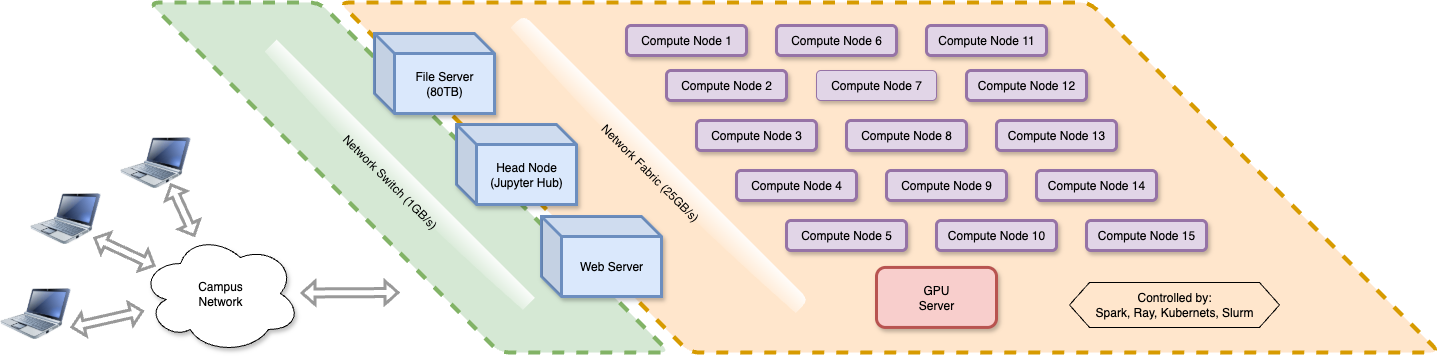

The diagram above was exported from draw.io. Its source (the exported page's mxGraphModel, read from the mxfile embedded in the PNG):
<mxGraphModel dx="1306" dy="859" grid="1" gridSize="10" guides="1" tooltips="1" connect="1" arrows="1" fold="1" page="1" pageScale="1" pageWidth="1920" pageHeight="1200" math="0" shadow="0">
  <root>
    <mxCell id="0" />
    <mxCell id="1" parent="0" />
    <mxCell id="rCczDW5Wo6GWFHNbejsn-63" value="" style="shape=parallelogram;perimeter=parallelogramPerimeter;whiteSpace=wrap;html=1;fixedSize=1;flipV=1;size=350;fillColor=#d5e8d4;strokeColor=#82b366;dashed=1;rounded=1;strokeWidth=4;" parent="1" vertex="1">
      <mxGeometry x="230" y="520" width="520" height="350" as="geometry" />
    </mxCell>
    <mxCell id="rCczDW5Wo6GWFHNbejsn-61" value="" style="shape=parallelogram;perimeter=parallelogramPerimeter;whiteSpace=wrap;html=1;fixedSize=1;flipV=1;size=350;fillColor=#ffe6cc;strokeColor=#d79b00;dashed=1;rounded=1;strokeWidth=4;" parent="1" vertex="1">
      <mxGeometry x="420" y="520" width="1100" height="350" as="geometry" />
    </mxCell>
    <mxCell id="rCczDW5Wo6GWFHNbejsn-7" value="Com&lt;span style=&quot;color: rgba(0, 0, 0, 0); font-family: monospace; font-size: 0px; text-align: start; text-wrap: nowrap;&quot;&gt;%3CmxGraphModel%3E%3Croot%3E%3CmxCell%20id%3D%220%22%2F%3E%3CmxCell%20id%3D%221%22%20parent%3D%220%22%2F%3E%3CmxCell%20id%3D%222%22%20value%3D%22Head%20Node%22%20style%3D%22rounded%3D1%3BwhiteSpace%3Dwrap%3Bhtml%3D1%3B%22%20vertex%3D%221%22%20parent%3D%221%22%3E%3CmxGeometry%20x%3D%22390%22%20y%3D%22240%22%20width%3D%22120%22%20height%3D%2260%22%20as%3D%22geometry%22%2F%3E%3C%2FmxCell%3E%3C%2Froot%3E%3C%2FmxGraphModel%3E&lt;/span&gt;pute Node 1" style="rounded=1;whiteSpace=wrap;html=1;imageHeight=12;fillColor=#e1d5e7;strokeColor=#9673a6;shadow=1;strokeWidth=3;" parent="1" vertex="1">
      <mxGeometry x="707" y="543" width="120" height="30" as="geometry" />
    </mxCell>
    <mxCell id="rCczDW5Wo6GWFHNbejsn-8" value="Com&lt;span style=&quot;color: rgba(0, 0, 0, 0); font-family: monospace; font-size: 0px; text-align: start; text-wrap: nowrap;&quot;&gt;%3CmxGraphModel%3E%3Croot%3E%3CmxCell%20id%3D%220%22%2F%3E%3CmxCell%20id%3D%221%22%20parent%3D%220%22%2F%3E%3CmxCell%20id%3D%222%22%20value%3D%22Head%20Node%22%20style%3D%22rounded%3D1%3BwhiteSpace%3Dwrap%3Bhtml%3D1%3B%22%20vertex%3D%221%22%20parent%3D%221%22%3E%3CmxGeometry%20x%3D%22390%22%20y%3D%22240%22%20width%3D%22120%22%20height%3D%2260%22%20as%3D%22geometry%22%2F%3E%3C%2FmxCell%3E%3C%2Froot%3E%3C%2FmxGraphModel%3E&lt;/span&gt;pute Node 2" style="rounded=1;whiteSpace=wrap;html=1;imageHeight=12;fillColor=#e1d5e7;strokeColor=#9673a6;shadow=1;strokeWidth=3;" parent="1" vertex="1">
      <mxGeometry x="747" y="588" width="120" height="30" as="geometry" />
    </mxCell>
    <mxCell id="rCczDW5Wo6GWFHNbejsn-10" value="Network Fabric (&lt;span style=&quot;background-color: initial;&quot;&gt;25GB/s)&lt;/span&gt;" style="rounded=1;whiteSpace=wrap;html=1;rotation=45;fillColor=#ffe6cc;strokeColor=none;glass=1;" parent="1" vertex="1">
      <mxGeometry x="530" y="669.1999999999999" width="401.17" height="43.59" as="geometry" />
    </mxCell>
    <mxCell id="rCczDW5Wo6GWFHNbejsn-11" value="Network Switch (&lt;span style=&quot;background-color: initial;&quot;&gt;1GB/s)&amp;nbsp;&lt;/span&gt;" style="rounded=0;whiteSpace=wrap;html=1;rotation=45;glass=1;fillColor=#d5e8d4;strokeColor=none;" parent="1" vertex="1">
      <mxGeometry x="290" y="681" width="362.93" height="40" as="geometry" />
    </mxCell>
    <mxCell id="rCczDW5Wo6GWFHNbejsn-13" value="Com&lt;span style=&quot;color: rgba(0, 0, 0, 0); font-family: monospace; font-size: 0px; text-align: start; text-wrap: nowrap;&quot;&gt;%3CmxGraphModel%3E%3Croot%3E%3CmxCell%20id%3D%220%22%2F%3E%3CmxCell%20id%3D%221%22%20parent%3D%220%22%2F%3E%3CmxCell%20id%3D%222%22%20value%3D%22Head%20Node%22%20style%3D%22rounded%3D1%3BwhiteSpace%3Dwrap%3Bhtml%3D1%3B%22%20vertex%3D%221%22%20parent%3D%221%22%3E%3CmxGeometry%20x%3D%22390%22%20y%3D%22240%22%20width%3D%22120%22%20height%3D%2260%22%20as%3D%22geometry%22%2F%3E%3C%2FmxCell%3E%3C%2Froot%3E%3C%2FmxGraphModel%3E&lt;/span&gt;pute Node 3" style="rounded=1;whiteSpace=wrap;html=1;imageHeight=12;fillColor=#e1d5e7;strokeColor=#9673a6;shadow=1;strokeWidth=3;" parent="1" vertex="1">
      <mxGeometry x="777" y="638" width="120" height="30" as="geometry" />
    </mxCell>
    <mxCell id="rCczDW5Wo6GWFHNbejsn-14" value="Com&lt;span style=&quot;color: rgba(0, 0, 0, 0); font-family: monospace; font-size: 0px; text-align: start; text-wrap: nowrap;&quot;&gt;%3CmxGraphModel%3E%3Croot%3E%3CmxCell%20id%3D%220%22%2F%3E%3CmxCell%20id%3D%221%22%20parent%3D%220%22%2F%3E%3CmxCell%20id%3D%222%22%20value%3D%22Head%20Node%22%20style%3D%22rounded%3D1%3BwhiteSpace%3Dwrap%3Bhtml%3D1%3B%22%20vertex%3D%221%22%20parent%3D%221%22%3E%3CmxGeometry%20x%3D%22390%22%20y%3D%22240%22%20width%3D%22120%22%20height%3D%2260%22%20as%3D%22geometry%22%2F%3E%3C%2FmxCell%3E%3C%2Froot%3E%3C%2FmxGraphModel%3E&lt;/span&gt;pute Node 4" style="rounded=1;whiteSpace=wrap;html=1;imageHeight=12;fillColor=#e1d5e7;strokeColor=#9673a6;shadow=1;strokeWidth=3;" parent="1" vertex="1">
      <mxGeometry x="817" y="688" width="120" height="30" as="geometry" />
    </mxCell>
    <mxCell id="rCczDW5Wo6GWFHNbejsn-15" value="Com&lt;span style=&quot;color: rgba(0, 0, 0, 0); font-family: monospace; font-size: 0px; text-align: start; text-wrap: nowrap;&quot;&gt;%3CmxGraphModel%3E%3Croot%3E%3CmxCell%20id%3D%220%22%2F%3E%3CmxCell%20id%3D%221%22%20parent%3D%220%22%2F%3E%3CmxCell%20id%3D%222%22%20value%3D%22Head%20Node%22%20style%3D%22rounded%3D1%3BwhiteSpace%3Dwrap%3Bhtml%3D1%3B%22%20vertex%3D%221%22%20parent%3D%221%22%3E%3CmxGeometry%20x%3D%22390%22%20y%3D%22240%22%20width%3D%22120%22%20height%3D%2260%22%20as%3D%22geometry%22%2F%3E%3C%2FmxCell%3E%3C%2Froot%3E%3C%2FmxGraphModel%3E&lt;/span&gt;pute Node 5" style="rounded=1;whiteSpace=wrap;html=1;imageHeight=12;fillColor=#e1d5e7;strokeColor=#9673a6;shadow=1;strokeWidth=3;" parent="1" vertex="1">
      <mxGeometry x="867" y="738" width="120" height="30" as="geometry" />
    </mxCell>
    <mxCell id="rCczDW5Wo6GWFHNbejsn-17" value="Com&lt;span style=&quot;color: rgba(0, 0, 0, 0); font-family: monospace; font-size: 0px; text-align: start; text-wrap: nowrap;&quot;&gt;%3CmxGraphModel%3E%3Croot%3E%3CmxCell%20id%3D%220%22%2F%3E%3CmxCell%20id%3D%221%22%20parent%3D%220%22%2F%3E%3CmxCell%20id%3D%222%22%20value%3D%22Head%20Node%22%20style%3D%22rounded%3D1%3BwhiteSpace%3Dwrap%3Bhtml%3D1%3B%22%20vertex%3D%221%22%20parent%3D%221%22%3E%3CmxGeometry%20x%3D%22390%22%20y%3D%22240%22%20width%3D%22120%22%20height%3D%2260%22%20as%3D%22geometry%22%2F%3E%3C%2FmxCell%3E%3C%2Froot%3E%3C%2FmxGraphModel%3E&lt;/span&gt;pute Node 6" style="rounded=1;whiteSpace=wrap;html=1;imageHeight=12;fillColor=#e1d5e7;strokeColor=#9673a6;shadow=1;strokeWidth=3;" parent="1" vertex="1">
      <mxGeometry x="857" y="543" width="120" height="30" as="geometry" />
    </mxCell>
    <mxCell id="rCczDW5Wo6GWFHNbejsn-18" value="Com&lt;span style=&quot;color: rgba(0, 0, 0, 0); font-family: monospace; font-size: 0px; text-align: start; text-wrap: nowrap;&quot;&gt;%3CmxGraphModel%3E%3Croot%3E%3CmxCell%20id%3D%220%22%2F%3E%3CmxCell%20id%3D%221%22%20parent%3D%220%22%2F%3E%3CmxCell%20id%3D%222%22%20value%3D%22Head%20Node%22%20style%3D%22rounded%3D1%3BwhiteSpace%3Dwrap%3Bhtml%3D1%3B%22%20vertex%3D%221%22%20parent%3D%221%22%3E%3CmxGeometry%20x%3D%22390%22%20y%3D%22240%22%20width%3D%22120%22%20height%3D%2260%22%20as%3D%22geometry%22%2F%3E%3C%2FmxCell%3E%3C%2Froot%3E%3C%2FmxGraphModel%3E&lt;/span&gt;pute Node 7" style="rounded=1;whiteSpace=wrap;html=1;imageHeight=12;fillColor=#e1d5e7;strokeColor=#9673a6;shadow=1;" parent="1" vertex="1">
      <mxGeometry x="897" y="588" width="120" height="30" as="geometry" />
    </mxCell>
    <mxCell id="rCczDW5Wo6GWFHNbejsn-19" value="Com&lt;span style=&quot;color: rgba(0, 0, 0, 0); font-family: monospace; font-size: 0px; text-align: start; text-wrap: nowrap;&quot;&gt;%3CmxGraphModel%3E%3Croot%3E%3CmxCell%20id%3D%220%22%2F%3E%3CmxCell%20id%3D%221%22%20parent%3D%220%22%2F%3E%3CmxCell%20id%3D%222%22%20value%3D%22Head%20Node%22%20style%3D%22rounded%3D1%3BwhiteSpace%3Dwrap%3Bhtml%3D1%3B%22%20vertex%3D%221%22%20parent%3D%221%22%3E%3CmxGeometry%20x%3D%22390%22%20y%3D%22240%22%20width%3D%22120%22%20height%3D%2260%22%20as%3D%22geometry%22%2F%3E%3C%2FmxCell%3E%3C%2Froot%3E%3C%2FmxGraphModel%3E&lt;/span&gt;pute Node 8" style="rounded=1;whiteSpace=wrap;html=1;imageHeight=12;fillColor=#e1d5e7;strokeColor=#9673a6;shadow=1;strokeWidth=3;" parent="1" vertex="1">
      <mxGeometry x="927" y="638" width="120" height="30" as="geometry" />
    </mxCell>
    <mxCell id="rCczDW5Wo6GWFHNbejsn-20" value="Com&lt;span style=&quot;color: rgba(0, 0, 0, 0); font-family: monospace; font-size: 0px; text-align: start; text-wrap: nowrap;&quot;&gt;%3CmxGraphModel%3E%3Croot%3E%3CmxCell%20id%3D%220%22%2F%3E%3CmxCell%20id%3D%221%22%20parent%3D%220%22%2F%3E%3CmxCell%20id%3D%222%22%20value%3D%22Head%20Node%22%20style%3D%22rounded%3D1%3BwhiteSpace%3Dwrap%3Bhtml%3D1%3B%22%20vertex%3D%221%22%20parent%3D%221%22%3E%3CmxGeometry%20x%3D%22390%22%20y%3D%22240%22%20width%3D%22120%22%20height%3D%2260%22%20as%3D%22geometry%22%2F%3E%3C%2FmxCell%3E%3C%2Froot%3E%3C%2FmxGraphModel%3E&lt;/span&gt;pute Node 9" style="rounded=1;whiteSpace=wrap;html=1;imageHeight=12;fillColor=#e1d5e7;strokeColor=#9673a6;shadow=1;strokeWidth=3;" parent="1" vertex="1">
      <mxGeometry x="967" y="688" width="120" height="30" as="geometry" />
    </mxCell>
    <mxCell id="rCczDW5Wo6GWFHNbejsn-21" value="Com&lt;span style=&quot;color: rgba(0, 0, 0, 0); font-family: monospace; font-size: 0px; text-align: start; text-wrap: nowrap;&quot;&gt;%3CmxGraphModel%3E%3Croot%3E%3CmxCell%20id%3D%220%22%2F%3E%3CmxCell%20id%3D%221%22%20parent%3D%220%22%2F%3E%3CmxCell%20id%3D%222%22%20value%3D%22Head%20Node%22%20style%3D%22rounded%3D1%3BwhiteSpace%3Dwrap%3Bhtml%3D1%3B%22%20vertex%3D%221%22%20parent%3D%221%22%3E%3CmxGeometry%20x%3D%22390%22%20y%3D%22240%22%20width%3D%22120%22%20height%3D%2260%22%20as%3D%22geometry%22%2F%3E%3C%2FmxCell%3E%3C%2Froot%3E%3C%2FmxGraphModel%3E&lt;/span&gt;pute Node 10" style="rounded=1;whiteSpace=wrap;html=1;imageHeight=12;fillColor=#e1d5e7;strokeColor=#9673a6;shadow=1;strokeWidth=3;" parent="1" vertex="1">
      <mxGeometry x="1017" y="738" width="120" height="30" as="geometry" />
    </mxCell>
    <mxCell id="rCczDW5Wo6GWFHNbejsn-23" value="Com&lt;span style=&quot;color: rgba(0, 0, 0, 0); font-family: monospace; font-size: 0px; text-align: start; text-wrap: nowrap;&quot;&gt;%3CmxGraphModel%3E%3Croot%3E%3CmxCell%20id%3D%220%22%2F%3E%3CmxCell%20id%3D%221%22%20parent%3D%220%22%2F%3E%3CmxCell%20id%3D%222%22%20value%3D%22Head%20Node%22%20style%3D%22rounded%3D1%3BwhiteSpace%3Dwrap%3Bhtml%3D1%3B%22%20vertex%3D%221%22%20parent%3D%221%22%3E%3CmxGeometry%20x%3D%22390%22%20y%3D%22240%22%20width%3D%22120%22%20height%3D%2260%22%20as%3D%22geometry%22%2F%3E%3C%2FmxCell%3E%3C%2Froot%3E%3C%2FmxGraphModel%3E&lt;/span&gt;pute Node 11" style="rounded=1;whiteSpace=wrap;html=1;imageHeight=12;fillColor=#e1d5e7;strokeColor=#9673a6;shadow=1;strokeWidth=3;" parent="1" vertex="1">
      <mxGeometry x="1007" y="543" width="120" height="30" as="geometry" />
    </mxCell>
    <mxCell id="rCczDW5Wo6GWFHNbejsn-24" value="Com&lt;span style=&quot;color: rgba(0, 0, 0, 0); font-family: monospace; font-size: 0px; text-align: start; text-wrap: nowrap;&quot;&gt;%3CmxGraphModel%3E%3Croot%3E%3CmxCell%20id%3D%220%22%2F%3E%3CmxCell%20id%3D%221%22%20parent%3D%220%22%2F%3E%3CmxCell%20id%3D%222%22%20value%3D%22Head%20Node%22%20style%3D%22rounded%3D1%3BwhiteSpace%3Dwrap%3Bhtml%3D1%3B%22%20vertex%3D%221%22%20parent%3D%221%22%3E%3CmxGeometry%20x%3D%22390%22%20y%3D%22240%22%20width%3D%22120%22%20height%3D%2260%22%20as%3D%22geometry%22%2F%3E%3C%2FmxCell%3E%3C%2Froot%3E%3C%2FmxGraphModel%3E&lt;/span&gt;pute Node 12" style="rounded=1;whiteSpace=wrap;html=1;imageHeight=12;fillColor=#e1d5e7;strokeColor=#9673a6;shadow=1;strokeWidth=3;" parent="1" vertex="1">
      <mxGeometry x="1047" y="588" width="120" height="30" as="geometry" />
    </mxCell>
    <mxCell id="rCczDW5Wo6GWFHNbejsn-25" value="Com&lt;span style=&quot;color: rgba(0, 0, 0, 0); font-family: monospace; font-size: 0px; text-align: start; text-wrap: nowrap;&quot;&gt;%3CmxGraphModel%3E%3Croot%3E%3CmxCell%20id%3D%220%22%2F%3E%3CmxCell%20id%3D%221%22%20parent%3D%220%22%2F%3E%3CmxCell%20id%3D%222%22%20value%3D%22Head%20Node%22%20style%3D%22rounded%3D1%3BwhiteSpace%3Dwrap%3Bhtml%3D1%3B%22%20vertex%3D%221%22%20parent%3D%221%22%3E%3CmxGeometry%20x%3D%22390%22%20y%3D%22240%22%20width%3D%22120%22%20height%3D%2260%22%20as%3D%22geometry%22%2F%3E%3C%2FmxCell%3E%3C%2Froot%3E%3C%2FmxGraphModel%3E&lt;/span&gt;pute Node 13" style="rounded=1;whiteSpace=wrap;html=1;imageHeight=12;fillColor=#e1d5e7;strokeColor=#9673a6;shadow=1;strokeWidth=3;" parent="1" vertex="1">
      <mxGeometry x="1077" y="638" width="120" height="30" as="geometry" />
    </mxCell>
    <mxCell id="rCczDW5Wo6GWFHNbejsn-26" value="Com&lt;span style=&quot;color: rgba(0, 0, 0, 0); font-family: monospace; font-size: 0px; text-align: start; text-wrap: nowrap;&quot;&gt;%3CmxGraphModel%3E%3Croot%3E%3CmxCell%20id%3D%220%22%2F%3E%3CmxCell%20id%3D%221%22%20parent%3D%220%22%2F%3E%3CmxCell%20id%3D%222%22%20value%3D%22Head%20Node%22%20style%3D%22rounded%3D1%3BwhiteSpace%3Dwrap%3Bhtml%3D1%3B%22%20vertex%3D%221%22%20parent%3D%221%22%3E%3CmxGeometry%20x%3D%22390%22%20y%3D%22240%22%20width%3D%22120%22%20height%3D%2260%22%20as%3D%22geometry%22%2F%3E%3C%2FmxCell%3E%3C%2Froot%3E%3C%2FmxGraphModel%3E&lt;/span&gt;pute Node 14" style="rounded=1;whiteSpace=wrap;html=1;imageHeight=12;fillColor=#e1d5e7;strokeColor=#9673a6;shadow=1;strokeWidth=3;" parent="1" vertex="1">
      <mxGeometry x="1117" y="688" width="120" height="30" as="geometry" />
    </mxCell>
    <mxCell id="rCczDW5Wo6GWFHNbejsn-27" value="Com&lt;span style=&quot;color: rgba(0, 0, 0, 0); font-family: monospace; font-size: 0px; text-align: start; text-wrap: nowrap;&quot;&gt;%3CmxGraphModel%3E%3Croot%3E%3CmxCell%20id%3D%220%22%2F%3E%3CmxCell%20id%3D%221%22%20parent%3D%220%22%2F%3E%3CmxCell%20id%3D%222%22%20value%3D%22Head%20Node%22%20style%3D%22rounded%3D1%3BwhiteSpace%3Dwrap%3Bhtml%3D1%3B%22%20vertex%3D%221%22%20parent%3D%221%22%3E%3CmxGeometry%20x%3D%22390%22%20y%3D%22240%22%20width%3D%22120%22%20height%3D%2260%22%20as%3D%22geometry%22%2F%3E%3C%2FmxCell%3E%3C%2Froot%3E%3C%2FmxGraphModel%3E&lt;/span&gt;pute Node 15" style="rounded=1;whiteSpace=wrap;html=1;imageHeight=12;fillColor=#e1d5e7;strokeColor=#9673a6;shadow=1;strokeWidth=3;" parent="1" vertex="1">
      <mxGeometry x="1167" y="738" width="120" height="30" as="geometry" />
    </mxCell>
    <mxCell id="rCczDW5Wo6GWFHNbejsn-32" value="GPU&lt;div&gt;Server&lt;/div&gt;" style="rounded=1;whiteSpace=wrap;html=1;fillColor=#f8cecc;strokeColor=#b85450;shadow=1;strokeWidth=3;" parent="1" vertex="1">
      <mxGeometry x="957" y="784.93" width="120" height="60" as="geometry" />
    </mxCell>
    <mxCell id="rCczDW5Wo6GWFHNbejsn-34" value="Campus&lt;div&gt;Network&lt;/div&gt;" style="ellipse;shape=cloud;whiteSpace=wrap;html=1;shadow=1;" parent="1" vertex="1">
      <mxGeometry x="221" y="751" width="160" height="120" as="geometry" />
    </mxCell>
    <mxCell id="rCczDW5Wo6GWFHNbejsn-38" value="Web Server" style="shape=cube;whiteSpace=wrap;html=1;boundedLbl=1;backgroundOutline=1;darkOpacity=0.05;darkOpacity2=0.1;fillColor=#dae8fc;strokeColor=#6c8ebf;shadow=1;strokeWidth=3;" parent="1" vertex="1">
      <mxGeometry x="622" y="733.93" width="120" height="80" as="geometry" />
    </mxCell>
    <mxCell id="rCczDW5Wo6GWFHNbejsn-39" value="Head Node&lt;div&gt;(Jupyter Hub)&lt;span style=&quot;color: rgba(0, 0, 0, 0); font-family: monospace; font-size: 0px; text-align: start; text-wrap: nowrap; background-color: initial;&quot;&gt;%3CmxGraphModel%3E%3Croot%3E%3CmxCell%20id%3D%220%22%2F%3E%3CmxCell%20id%3D%221%22%20parent%3D%220%22%2F%3E%3CmxCell%20id%3D%222%22%20value%3D%22Web%20Server%22%20style%3D%22shape%3Dcube%3BwhiteSpace%3Dwrap%3Bhtml%3D1%3BboundedLbl%3D1%3BbackgroundOutline%3D1%3BdarkOpacity%3D0.05%3BdarkOpacity2%3D0.1%3BfillColor%3D%23dae8fc%3BstrokeColor%3D%236c8ebf%3Bshadow%3D1%3B%22%20vertex%3D%221%22%20parent%3D%221%22%3E%3CmxGeometry%20x%3D%22600%22%20y%3D%22752.93%22%20width%3D%22120%22%20height%3D%2280%22%20as%3D%22geometry%22%2F%3E%3C%2FmxCell%3E%3C%2Froot%3E%3C%2FmxGraphModel%3E&lt;/span&gt;&lt;/div&gt;" style="shape=cube;whiteSpace=wrap;html=1;boundedLbl=1;backgroundOutline=1;darkOpacity=0.05;darkOpacity2=0.1;fillColor=#dae8fc;strokeColor=#6c8ebf;shadow=1;strokeWidth=3;" parent="1" vertex="1">
      <mxGeometry x="537" y="642" width="120" height="80" as="geometry" />
    </mxCell>
    <mxCell id="rCczDW5Wo6GWFHNbejsn-40" value="File Server&lt;div&gt;(80TB)&lt;/div&gt;" style="shape=cube;whiteSpace=wrap;html=1;boundedLbl=1;backgroundOutline=1;darkOpacity=0.05;darkOpacity2=0.1;fillColor=#dae8fc;strokeColor=#6c8ebf;shadow=1;strokeWidth=3;" parent="1" vertex="1">
      <mxGeometry x="455" y="551" width="120" height="80" as="geometry" />
    </mxCell>
    <mxCell id="rCczDW5Wo6GWFHNbejsn-43" value="" style="image;html=1;image=img/lib/clip_art/computers/Netbook_128x128.png;flipV=0;flipH=1;" parent="1" vertex="1">
      <mxGeometry x="111" y="696" width="70" height="80" as="geometry" />
    </mxCell>
    <mxCell id="rCczDW5Wo6GWFHNbejsn-47" value="" style="shape=flexArrow;endArrow=classic;startArrow=classic;html=1;rounded=0;width=6;endSize=3.33;endWidth=12;startWidth=12;startSize=3.33;strokeWidth=3;strokeColor=#999999;" parent="1" edge="1">
      <mxGeometry width="100" height="100" relative="1" as="geometry">
        <mxPoint x="381" y="810.5" as="sourcePoint" />
        <mxPoint x="480" y="810" as="targetPoint" />
      </mxGeometry>
    </mxCell>
    <mxCell id="rCczDW5Wo6GWFHNbejsn-51" value="" style="image;html=1;image=img/lib/clip_art/computers/Netbook_128x128.png;flipV=0;flipH=1;" parent="1" vertex="1">
      <mxGeometry x="81" y="791" width="70" height="80" as="geometry" />
    </mxCell>
    <mxCell id="rCczDW5Wo6GWFHNbejsn-52" value="" style="image;html=1;image=img/lib/clip_art/computers/Netbook_128x128.png;flipV=0;flipH=1;" parent="1" vertex="1">
      <mxGeometry x="201" y="640" width="70" height="80" as="geometry" />
    </mxCell>
    <mxCell id="rCczDW5Wo6GWFHNbejsn-57" value="" style="shape=flexArrow;endArrow=classic;startArrow=classic;html=1;rounded=0;startWidth=12;startSize=3;endWidth=12;endSize=3;width=6;arcSize=20;strokeWidth=3;strokeColor=#999999;" parent="1" target="rCczDW5Wo6GWFHNbejsn-34" edge="1">
      <mxGeometry width="100" height="100" relative="1" as="geometry">
        <mxPoint x="251" y="701" as="sourcePoint" />
        <mxPoint x="311" y="751" as="targetPoint" />
      </mxGeometry>
    </mxCell>
    <mxCell id="rCczDW5Wo6GWFHNbejsn-59" value="" style="shape=flexArrow;endArrow=classic;startArrow=classic;html=1;rounded=0;startWidth=12;startSize=3;endWidth=12;endSize=3;width=6;arcSize=20;strokeWidth=3;strokeColor=#999999;" parent="1" edge="1">
      <mxGeometry width="100" height="100" relative="1" as="geometry">
        <mxPoint x="174" y="755" as="sourcePoint" />
        <mxPoint x="235.86733466364035" y="783.5541544601415" as="targetPoint" />
      </mxGeometry>
    </mxCell>
    <mxCell id="rCczDW5Wo6GWFHNbejsn-60" value="" style="shape=flexArrow;endArrow=classic;startArrow=classic;html=1;rounded=0;startWidth=12;startSize=3;endWidth=12;endSize=3;width=6;arcSize=20;strokeWidth=3;strokeColor=#999999;" parent="1" target="rCczDW5Wo6GWFHNbejsn-34" edge="1">
      <mxGeometry width="100" height="100" relative="1" as="geometry">
        <mxPoint x="151" y="845" as="sourcePoint" />
        <mxPoint x="175" y="898" as="targetPoint" />
      </mxGeometry>
    </mxCell>
    <mxCell id="rCczDW5Wo6GWFHNbejsn-64" value="Controlled by:&lt;div&gt;Spark, Ray, Kubernets, Slurm&lt;/div&gt;" style="shape=hexagon;perimeter=hexagonPerimeter2;whiteSpace=wrap;html=1;fixedSize=1;fillColor=none;" parent="1" vertex="1">
      <mxGeometry x="1150" y="800" width="210" height="44.93" as="geometry" />
    </mxCell>
  </root>
</mxGraphModel>